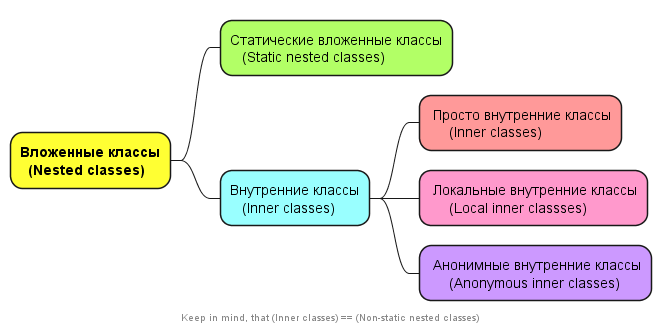

The diagram above was rendered by PlantUML. Its source (embedded in the PNG):
@startmindmap Classes

*[#ffff33]:<b>Вложенные классы
  <b>(Nested classes);
**[#b2ff66]:Статические вложенные классы
   (Static nested classes);
**[#99ffff]:Внутренние классы
   (Inner classes);

***[#ff9999]: Просто внутренние классы
     (Inner classes);
***[#ff99cc]: Локальные внутренние классы
     (Local inner classses);
***[#cc99ff]: Анонимные внутренние классы
     (Anonymous inner classes);

footer Keep in mind, that (Inner classes) == (Non-static nested classes)
@endmindmap